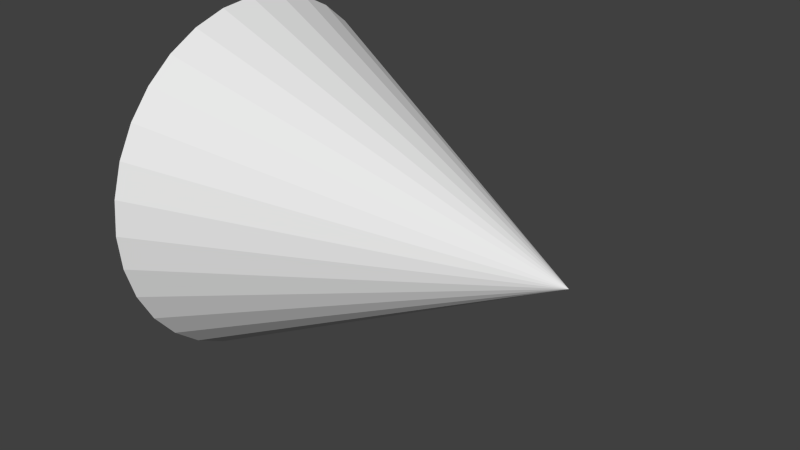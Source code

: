 # Source: Cone.blend  (saved by Blender 2.74.0; exported with 4.5.12 LTS)
import bpy
from mathutils import Matrix  # noqa: F401  (used for matrix-valued properties, if any)

bpy.ops.wm.read_factory_settings(use_empty=True)
scene = bpy.context.scene
scene.name = 'Scene'

# ---- collections
col_collection_1 = bpy.data.collections.new('Collection 1'); scene.collection.children.link(col_collection_1)

# ---- world
world_world = bpy.data.worlds.new('World'); scene.world = world_world
world_world.color = (0.05088, 0.05088, 0.05088)
world_world.use_sun_shadow = False
world_world.sun_shadow_jitter_overblur = 0.0
world_world.cycles.sampling_method = 'MANUAL'
world_world.cycles.sample_map_resolution = 256

# ---- meshes
me_cone = bpy.data.meshes.new('Cone')
me_cone.from_pydata([(-2.0, 1.0, -1.192e-07), (-2.0, 0.9808, -0.1951), (-2.0, 0.9239, -0.3827), (-2.0, 0.8315, -0.5556), (-2.0, 0.7071, -0.7071), (-2.0, 0.5556, -0.8315), (-2.0, 0.3827, -0.9239), (-2.0, 0.1951, -0.9808), (-2.0, 7.55e-08, -1.0), (0.0, 0.0, 0.0), (-2.0, -0.1951, -0.9808), (-2.0, -0.3827, -0.9239), (-2.0, -0.5556, -0.8315), (-2.0, -0.7071, -0.7071), (-2.0, -0.8315, -0.5556), (-2.0, -0.9239, -0.3827), (-2.0, -0.9808, -0.1951), (-2.0, -1.0, 2.384e-07), (-2.0, -0.9808, 0.1951), (-2.0, -0.9239, 0.3827), (-2.0, -0.8315, 0.5556), (-2.0, -0.7071, 0.7071), (-2.0, -0.5556, 0.8315), (-2.0, -0.3827, 0.9239), (-2.0, -0.1951, 0.9808), (-2.0, 9.656e-07, 1.0), (-2.0, 0.1951, 0.9808), (-2.0, 0.3827, 0.9239), (-2.0, 0.5556, 0.8315), (-2.0, 0.7071, 0.7071), (-2.0, 0.8315, 0.5556), (-2.0, 0.9239, 0.3827), (-2.0, 0.9808, 0.1951)], [], [(31, 9, 32), (0, 9, 1), (30, 9, 31), (29, 9, 30), (28, 9, 29), (27, 9, 28), (26, 9, 27), (25, 9, 26), (24, 9, 25), (23, 9, 24), (22, 9, 23), (21, 9, 22), (20, 9, 21), (19, 9, 20), (18, 9, 19), (17, 9, 18), (16, 9, 17), (15, 9, 16), (14, 9, 15), (13, 9, 14), (12, 9, 13), (11, 9, 12), (10, 9, 11), (8, 9, 10), (7, 9, 8), (6, 9, 7), (5, 9, 6), (4, 9, 5), (3, 9, 4), (2, 9, 3), (32, 9, 0), (1, 9, 2), (0, 1, 2, 3, 4, 5, 6, 7, 8, 10, 11, 12, 13, 14, 15, 16, 17, 18, 19, 20, 21, 22, 23, 24, 25, 26, 27, 28, 29, 30, 31, 32)])
me_cone.use_remesh_preserve_volume = False
me_cone.use_remesh_preserve_attributes = False
me_cone.use_mirror_vertex_groups = False
me_cone.update()

# ---- objects
ob_cone = bpy.data.objects.new('Cone', me_cone)

# ---- transforms, parenting, visibility, modifiers, constraints
ob_cone.location = (0.0, 0.0, 1.0)
ob_cone.lineart.crease_threshold = 0.0

# ---- collection membership
col_collection_1.objects.link(ob_cone)

# ---- scene / render settings (as saved in the file)
scene.frame_start = 1; scene.frame_end = 250; scene.frame_set(1)
scene.render.engine = 'BLENDER_EEVEE_NEXT'
scene.render.resolution_percentage = 50
scene.render.dither_intensity = 0.0
scene.cycles.use_denoising = False
scene.cycles.samples = 10
scene.cycles.sampling_pattern = 'TABULATED_SOBOL'
scene.cycles.light_sampling_threshold = 0.0
scene.cycles.use_adaptive_sampling = False
scene.cycles.use_light_tree = False
scene.cycles.blur_glossy = 0.0
scene.cycles.pixel_filter_type = 'GAUSSIAN'
scene.cycles.sample_clamp_indirect = 0.0
scene.view_settings.view_transform = 'Standard'
bpy.context.view_layer.update()

# ---- added for rendering (the .blend has no active camera and no usable light): camera, sun
cam_auto = bpy.data.cameras.new('AutoCamera')
cam_auto.lens = 50.0
cam_auto.sensor_width = 36.0
cam_auto.clip_end = 1000.0
ob_auto_camera = bpy.data.objects.new('AutoCamera', cam_auto)
scene.collection.objects.link(ob_auto_camera)
ob_auto_camera.location = (2.20507, -3.84609, 3.56406)
ob_auto_camera.rotation_euler = (1.09748, -7.21219e-08, 0.694738)
scene.camera = ob_auto_camera
light_auto_sun = bpy.data.lights.new('AutoSun', 'SUN')
light_auto_sun.energy = 3.0
light_auto_sun.angle = 0.0523599
ob_auto_sun = bpy.data.objects.new('AutoSun', light_auto_sun)
scene.collection.objects.link(ob_auto_sun)
ob_auto_sun.rotation_euler = (0.872665, 0.174533, 0.523599)
bpy.context.view_layer.update()
